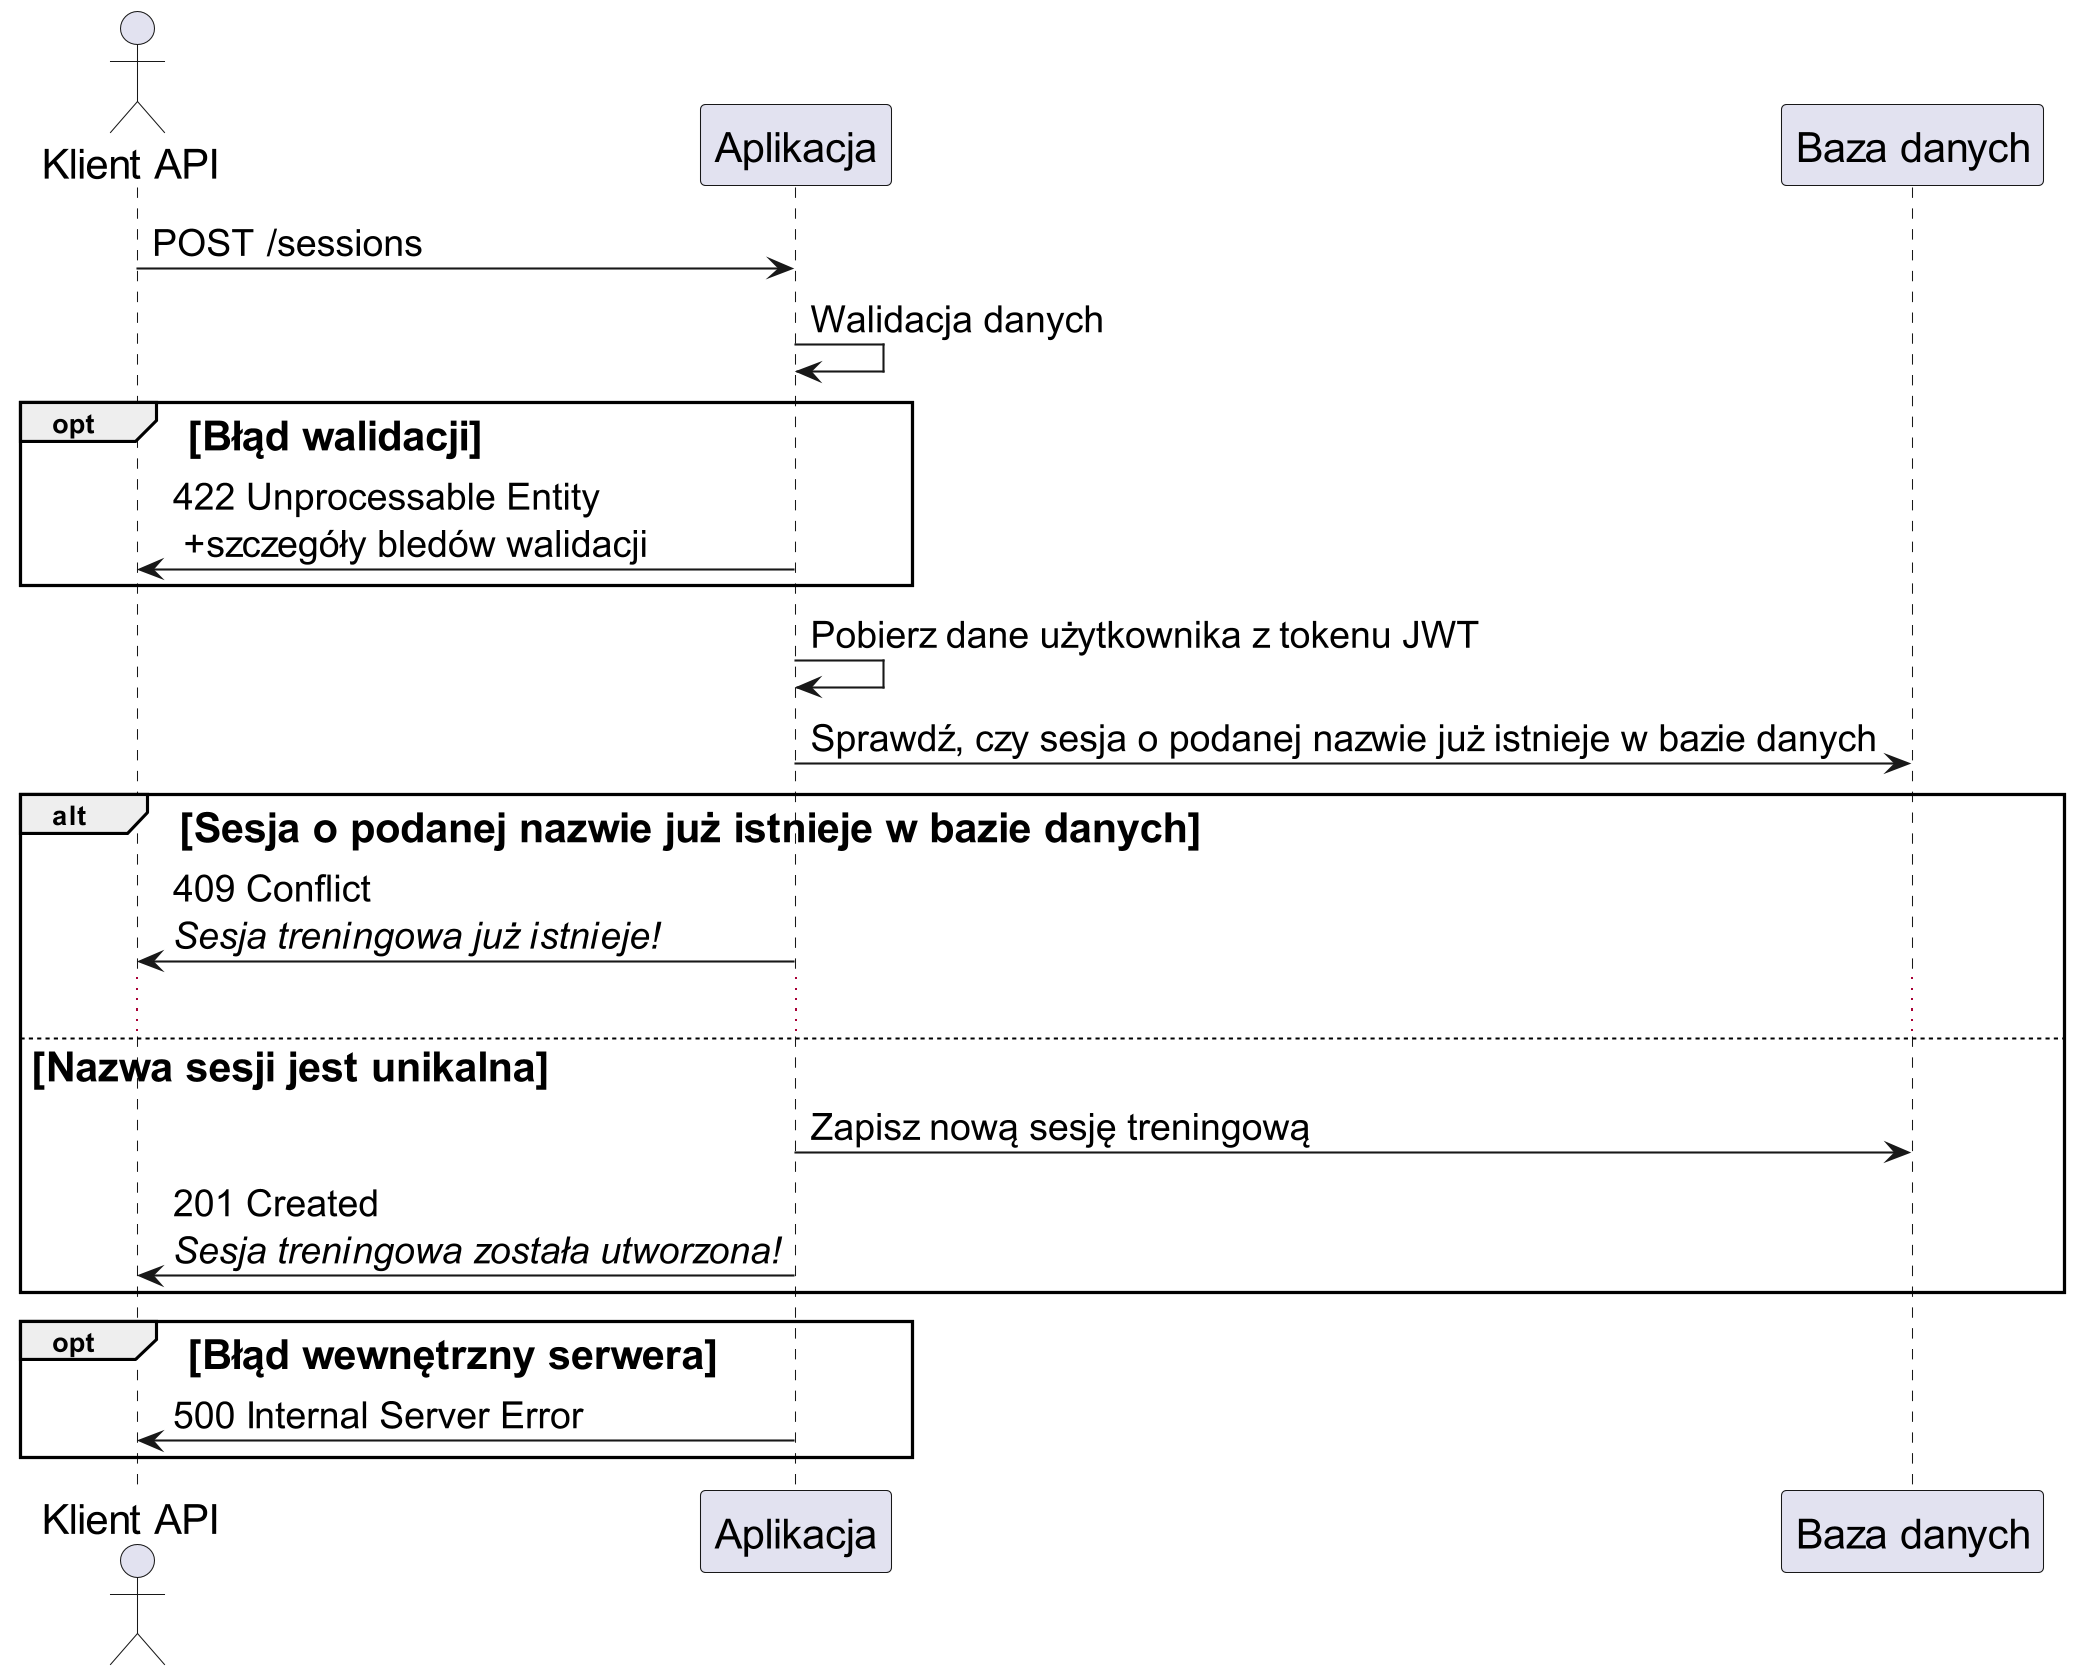

The diagram above was rendered by PlantUML. Its source (embedded in the PNG):
@startuml sequence_create_trening_session
'title Dodawanie sesji treningowej
skinparam dpi 200
skinparam sequenceGroupFontSize 20
skinparam sequenceParticipantFontSize 20
skinparam sequenceActorFontSize 20
skinparam sequenceArrowFontSize 18

actor "Klient API" as Klient_API 
participant "Aplikacja" as API
participant "Baza danych" as BD

Klient_API -> API : POST /sessions
API -> API : Walidacja danych

opt Błąd walidacji
    API -> Klient_API : 422 Unprocessable Entity\n +szczegóły bledów walidacji
end

API -> API : Pobierz dane użytkownika z tokenu JWT
API -> BD : Sprawdź, czy sesja o podanej nazwie już istnieje w bazie danych

alt Sesja o podanej nazwie już istnieje w bazie danych
    API -> Klient_API : 409 Conflict\n//Sesja treningowa już istnieje!//
    ...
else Nazwa sesji jest unikalna
    API -> BD : Zapisz nową sesję treningową
    API -> Klient_API : 201 Created\n//Sesja treningowa została utworzona!//
end

opt Błąd wewnętrzny serwera
    API -> Klient_API : 500 Internal Server Error
end

@enduml